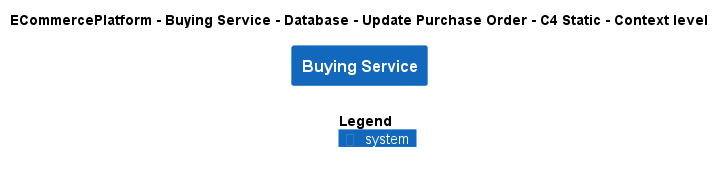

The diagram above was rendered by PlantUML. Its source (embedded in the PNG):
@startuml
!include ..\..\..\..\..\..\..\.c4s\C4_Context.puml

AddElementTag("c4interflow:lifecycle:new", $bgColor=green, $fontColor=#ffffff, $borderColor=green, $shadowing="False")
AddElementTag("c4interflow:lifecycle:changed", $bgColor=orange, $fontColor=#ffffff, $borderColor=orange, $shadowing="False")
AddElementTag("c4interflow:lifecycle:removed", $bgColor=red, $fontColor=#ffffff, $borderColor=red, $shadowing="False")

AddRelTag("c4interflow:lifecycle:new", $textColor=green, $lineColor=green)
AddRelTag("c4interflow:lifecycle:changed", $textColor=orange, $lineColor=orange)
AddRelTag("c4interflow:lifecycle:removed", $textColor=red, $lineColor=red)

SHOW_PERSON_PORTRAIT()
LAYOUT_TOP_DOWN()

skinparam linetype polyline

title ECommercePlatform - Buying Service - Database - Update Purchase Order - C4 Static - Context level

System(ECommercePlatform.SoftwareSystems.BuyingService, "Buying Service", "")



SHOW_LEGEND()
@enduml